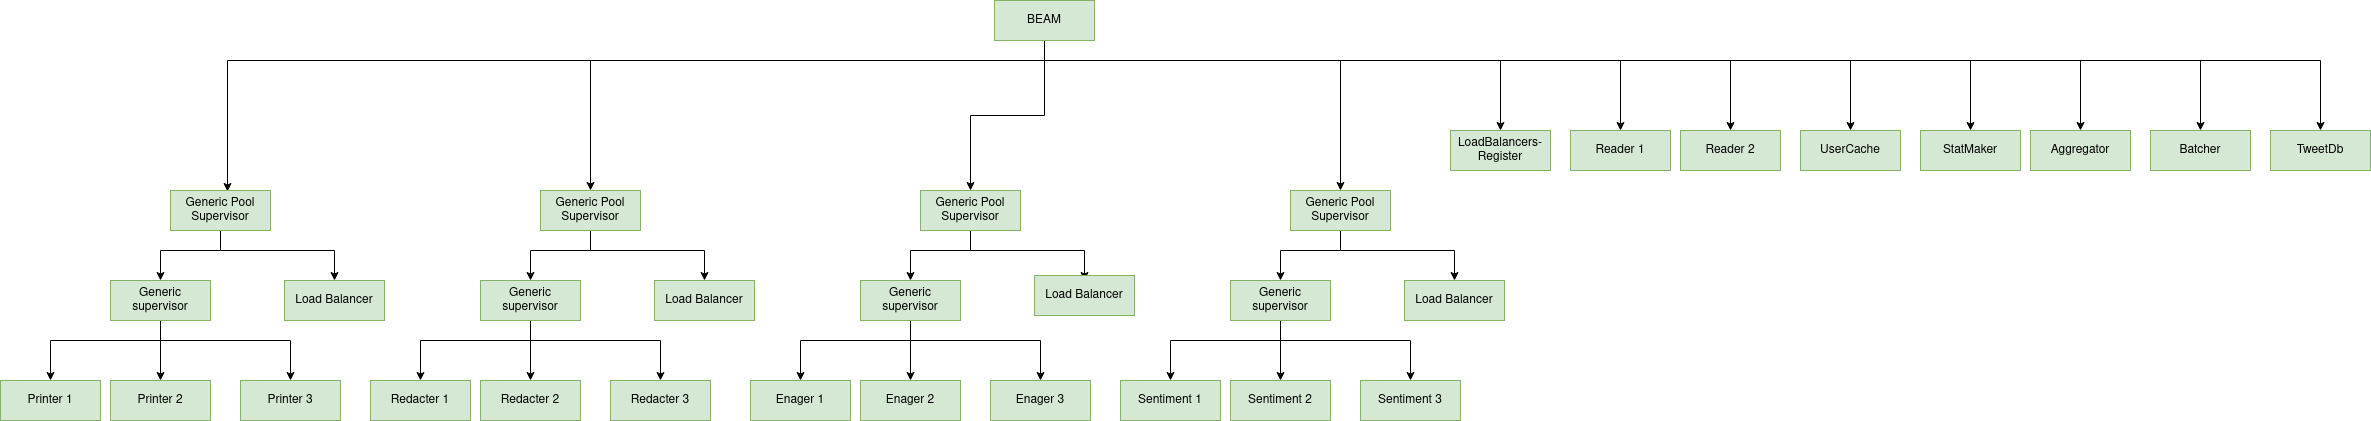

The diagram above was exported from draw.io. Its source (the exported page's mxGraphModel, read from the mxfile embedded in the PNG):
<mxGraphModel dx="1434" dy="754" grid="1" gridSize="10" guides="1" tooltips="1" connect="1" arrows="1" fold="1" page="1" pageScale="1" pageWidth="827" pageHeight="1169" math="0" shadow="0">
  <root>
    <mxCell id="0" />
    <mxCell id="1" parent="0" />
    <mxCell id="3G_tb1wx-g-_xJiwwuOi-171" style="edgeStyle=orthogonalEdgeStyle;rounded=0;orthogonalLoop=1;jettySize=auto;html=1;entryX=0.5;entryY=0;entryDx=0;entryDy=0;" edge="1" parent="1" source="3G_tb1wx-g-_xJiwwuOi-182" target="3G_tb1wx-g-_xJiwwuOi-196">
      <mxGeometry relative="1" as="geometry">
        <Array as="points">
          <mxPoint x="1314" y="370" />
          <mxPoint x="860" y="370" />
        </Array>
      </mxGeometry>
    </mxCell>
    <mxCell id="3G_tb1wx-g-_xJiwwuOi-172" style="edgeStyle=orthogonalEdgeStyle;rounded=0;orthogonalLoop=1;jettySize=auto;html=1;entryX=0.57;entryY=0.025;entryDx=0;entryDy=0;entryPerimeter=0;" edge="1" parent="1" source="3G_tb1wx-g-_xJiwwuOi-182" target="3G_tb1wx-g-_xJiwwuOi-208">
      <mxGeometry relative="1" as="geometry">
        <Array as="points">
          <mxPoint x="1314" y="370" />
          <mxPoint x="497" y="370" />
        </Array>
      </mxGeometry>
    </mxCell>
    <mxCell id="3G_tb1wx-g-_xJiwwuOi-173" style="edgeStyle=orthogonalEdgeStyle;rounded=0;orthogonalLoop=1;jettySize=auto;html=1;entryX=0.5;entryY=0;entryDx=0;entryDy=0;" edge="1" parent="1" source="3G_tb1wx-g-_xJiwwuOi-182" target="3G_tb1wx-g-_xJiwwuOi-219">
      <mxGeometry relative="1" as="geometry">
        <Array as="points">
          <mxPoint x="1314" y="425" />
          <mxPoint x="1240" y="425" />
        </Array>
      </mxGeometry>
    </mxCell>
    <mxCell id="3G_tb1wx-g-_xJiwwuOi-174" style="edgeStyle=orthogonalEdgeStyle;rounded=0;orthogonalLoop=1;jettySize=auto;html=1;" edge="1" parent="1" source="3G_tb1wx-g-_xJiwwuOi-182" target="3G_tb1wx-g-_xJiwwuOi-230">
      <mxGeometry relative="1" as="geometry">
        <Array as="points">
          <mxPoint x="1314" y="370" />
          <mxPoint x="1610" y="370" />
        </Array>
      </mxGeometry>
    </mxCell>
    <mxCell id="3G_tb1wx-g-_xJiwwuOi-175" style="edgeStyle=orthogonalEdgeStyle;rounded=0;orthogonalLoop=1;jettySize=auto;html=1;" edge="1" parent="1" source="3G_tb1wx-g-_xJiwwuOi-182" target="3G_tb1wx-g-_xJiwwuOi-198">
      <mxGeometry relative="1" as="geometry">
        <Array as="points">
          <mxPoint x="1314" y="370" />
          <mxPoint x="1770" y="370" />
        </Array>
      </mxGeometry>
    </mxCell>
    <mxCell id="3G_tb1wx-g-_xJiwwuOi-176" style="edgeStyle=orthogonalEdgeStyle;rounded=0;orthogonalLoop=1;jettySize=auto;html=1;" edge="1" parent="1" source="3G_tb1wx-g-_xJiwwuOi-182" target="3G_tb1wx-g-_xJiwwuOi-187">
      <mxGeometry relative="1" as="geometry">
        <Array as="points">
          <mxPoint x="1314" y="370" />
          <mxPoint x="1890" y="370" />
        </Array>
      </mxGeometry>
    </mxCell>
    <mxCell id="3G_tb1wx-g-_xJiwwuOi-177" style="edgeStyle=orthogonalEdgeStyle;rounded=0;orthogonalLoop=1;jettySize=auto;html=1;entryX=0.5;entryY=0;entryDx=0;entryDy=0;" edge="1" parent="1" source="3G_tb1wx-g-_xJiwwuOi-182" target="3G_tb1wx-g-_xJiwwuOi-190">
      <mxGeometry relative="1" as="geometry">
        <Array as="points">
          <mxPoint x="1314" y="370" />
          <mxPoint x="2000" y="370" />
        </Array>
      </mxGeometry>
    </mxCell>
    <mxCell id="3G_tb1wx-g-_xJiwwuOi-178" style="edgeStyle=orthogonalEdgeStyle;rounded=0;orthogonalLoop=1;jettySize=auto;html=1;" edge="1" parent="1" source="3G_tb1wx-g-_xJiwwuOi-182" target="3G_tb1wx-g-_xJiwwuOi-193">
      <mxGeometry relative="1" as="geometry">
        <Array as="points">
          <mxPoint x="1314" y="370" />
          <mxPoint x="2120" y="370" />
        </Array>
      </mxGeometry>
    </mxCell>
    <mxCell id="3G_tb1wx-g-_xJiwwuOi-179" style="edgeStyle=orthogonalEdgeStyle;rounded=0;orthogonalLoop=1;jettySize=auto;html=1;" edge="1" parent="1" source="3G_tb1wx-g-_xJiwwuOi-182" target="3G_tb1wx-g-_xJiwwuOi-192">
      <mxGeometry relative="1" as="geometry">
        <Array as="points">
          <mxPoint x="1314" y="370" />
          <mxPoint x="2240" y="370" />
        </Array>
      </mxGeometry>
    </mxCell>
    <mxCell id="3G_tb1wx-g-_xJiwwuOi-180" style="edgeStyle=orthogonalEdgeStyle;rounded=0;orthogonalLoop=1;jettySize=auto;html=1;" edge="1" parent="1" source="3G_tb1wx-g-_xJiwwuOi-182" target="3G_tb1wx-g-_xJiwwuOi-232">
      <mxGeometry relative="1" as="geometry">
        <Array as="points">
          <mxPoint x="1314" y="370" />
          <mxPoint x="2350" y="370" />
        </Array>
      </mxGeometry>
    </mxCell>
    <mxCell id="3G_tb1wx-g-_xJiwwuOi-181" style="edgeStyle=orthogonalEdgeStyle;rounded=0;orthogonalLoop=1;jettySize=auto;html=1;" edge="1" parent="1" source="3G_tb1wx-g-_xJiwwuOi-182" target="3G_tb1wx-g-_xJiwwuOi-233">
      <mxGeometry relative="1" as="geometry">
        <Array as="points">
          <mxPoint x="1314" y="370" />
          <mxPoint x="2470" y="370" />
        </Array>
      </mxGeometry>
    </mxCell>
    <mxCell id="3G_tb1wx-g-_xJiwwuOi-235" style="edgeStyle=orthogonalEdgeStyle;rounded=0;orthogonalLoop=1;jettySize=auto;html=1;" edge="1" parent="1" source="3G_tb1wx-g-_xJiwwuOi-182" target="3G_tb1wx-g-_xJiwwuOi-234">
      <mxGeometry relative="1" as="geometry">
        <Array as="points">
          <mxPoint x="1314" y="370" />
          <mxPoint x="2590" y="370" />
        </Array>
      </mxGeometry>
    </mxCell>
    <mxCell id="3G_tb1wx-g-_xJiwwuOi-182" value="BEAM" style="rounded=0;whiteSpace=wrap;html=1;fillColor=#d5e8d4;strokeColor=#82b366;" vertex="1" parent="1">
      <mxGeometry x="1264" y="310" width="100" height="40" as="geometry" />
    </mxCell>
    <mxCell id="3G_tb1wx-g-_xJiwwuOi-183" value="" style="edgeStyle=orthogonalEdgeStyle;rounded=0;orthogonalLoop=1;jettySize=auto;html=1;" edge="1" parent="1" source="3G_tb1wx-g-_xJiwwuOi-186" target="3G_tb1wx-g-_xJiwwuOi-188">
      <mxGeometry relative="1" as="geometry">
        <Array as="points">
          <mxPoint x="800" y="650" />
          <mxPoint x="690" y="650" />
        </Array>
      </mxGeometry>
    </mxCell>
    <mxCell id="3G_tb1wx-g-_xJiwwuOi-184" style="edgeStyle=orthogonalEdgeStyle;rounded=0;orthogonalLoop=1;jettySize=auto;html=1;" edge="1" parent="1" source="3G_tb1wx-g-_xJiwwuOi-186" target="3G_tb1wx-g-_xJiwwuOi-189">
      <mxGeometry relative="1" as="geometry">
        <Array as="points">
          <mxPoint x="800" y="640" />
          <mxPoint x="800" y="640" />
        </Array>
      </mxGeometry>
    </mxCell>
    <mxCell id="3G_tb1wx-g-_xJiwwuOi-185" style="edgeStyle=orthogonalEdgeStyle;rounded=0;orthogonalLoop=1;jettySize=auto;html=1;" edge="1" parent="1" source="3G_tb1wx-g-_xJiwwuOi-186" target="3G_tb1wx-g-_xJiwwuOi-191">
      <mxGeometry relative="1" as="geometry">
        <Array as="points">
          <mxPoint x="800" y="650" />
          <mxPoint x="930" y="650" />
        </Array>
      </mxGeometry>
    </mxCell>
    <mxCell id="3G_tb1wx-g-_xJiwwuOi-186" value="Generic supervisor" style="rounded=0;whiteSpace=wrap;html=1;fillColor=#d5e8d4;strokeColor=#82b366;" vertex="1" parent="1">
      <mxGeometry x="750" y="590" width="100" height="40" as="geometry" />
    </mxCell>
    <mxCell id="3G_tb1wx-g-_xJiwwuOi-187" value="Reader 1" style="rounded=0;whiteSpace=wrap;html=1;fillColor=#d5e8d4;strokeColor=#82b366;" vertex="1" parent="1">
      <mxGeometry x="1840" y="440" width="100" height="40" as="geometry" />
    </mxCell>
    <mxCell id="3G_tb1wx-g-_xJiwwuOi-188" value="Redacter 1" style="rounded=0;whiteSpace=wrap;html=1;fillColor=#d5e8d4;strokeColor=#82b366;" vertex="1" parent="1">
      <mxGeometry x="640" y="690" width="100" height="40" as="geometry" />
    </mxCell>
    <mxCell id="3G_tb1wx-g-_xJiwwuOi-189" value="Redacter 2" style="rounded=0;whiteSpace=wrap;html=1;fillColor=#d5e8d4;strokeColor=#82b366;" vertex="1" parent="1">
      <mxGeometry x="750" y="690" width="100" height="40" as="geometry" />
    </mxCell>
    <mxCell id="3G_tb1wx-g-_xJiwwuOi-190" value="Reader 2" style="rounded=0;whiteSpace=wrap;html=1;fillColor=#d5e8d4;strokeColor=#82b366;" vertex="1" parent="1">
      <mxGeometry x="1950" y="440" width="100" height="40" as="geometry" />
    </mxCell>
    <mxCell id="3G_tb1wx-g-_xJiwwuOi-191" value="Redacter 3" style="rounded=0;whiteSpace=wrap;html=1;fillColor=#d5e8d4;strokeColor=#82b366;" vertex="1" parent="1">
      <mxGeometry x="880" y="690" width="100" height="40" as="geometry" />
    </mxCell>
    <mxCell id="3G_tb1wx-g-_xJiwwuOi-192" value="StatMaker" style="rounded=0;whiteSpace=wrap;html=1;fillColor=#d5e8d4;strokeColor=#82b366;" vertex="1" parent="1">
      <mxGeometry x="2190" y="440" width="100" height="40" as="geometry" />
    </mxCell>
    <mxCell id="3G_tb1wx-g-_xJiwwuOi-193" value="UserCache" style="rounded=0;whiteSpace=wrap;html=1;fillColor=#d5e8d4;strokeColor=#82b366;" vertex="1" parent="1">
      <mxGeometry x="2070" y="440" width="100" height="40" as="geometry" />
    </mxCell>
    <mxCell id="3G_tb1wx-g-_xJiwwuOi-194" style="edgeStyle=orthogonalEdgeStyle;rounded=0;orthogonalLoop=1;jettySize=auto;html=1;entryX=0.5;entryY=0;entryDx=0;entryDy=0;" edge="1" parent="1" source="3G_tb1wx-g-_xJiwwuOi-196" target="3G_tb1wx-g-_xJiwwuOi-186">
      <mxGeometry relative="1" as="geometry">
        <Array as="points">
          <mxPoint x="860" y="560" />
          <mxPoint x="800" y="560" />
        </Array>
      </mxGeometry>
    </mxCell>
    <mxCell id="3G_tb1wx-g-_xJiwwuOi-195" style="edgeStyle=orthogonalEdgeStyle;rounded=0;orthogonalLoop=1;jettySize=auto;html=1;" edge="1" parent="1" source="3G_tb1wx-g-_xJiwwuOi-196" target="3G_tb1wx-g-_xJiwwuOi-197">
      <mxGeometry relative="1" as="geometry">
        <Array as="points">
          <mxPoint x="860" y="560" />
          <mxPoint x="974" y="560" />
        </Array>
      </mxGeometry>
    </mxCell>
    <mxCell id="3G_tb1wx-g-_xJiwwuOi-196" value="Generic Pool Supervisor" style="rounded=0;whiteSpace=wrap;html=1;fillColor=#d5e8d4;strokeColor=#82b366;" vertex="1" parent="1">
      <mxGeometry x="810" y="500" width="100" height="40" as="geometry" />
    </mxCell>
    <mxCell id="3G_tb1wx-g-_xJiwwuOi-197" value="Load Balancer" style="rounded=0;whiteSpace=wrap;html=1;fillColor=#d5e8d4;strokeColor=#82b366;" vertex="1" parent="1">
      <mxGeometry x="924" y="590" width="100" height="40" as="geometry" />
    </mxCell>
    <mxCell id="3G_tb1wx-g-_xJiwwuOi-198" value="LoadBalancers-Register" style="rounded=0;whiteSpace=wrap;html=1;fillColor=#d5e8d4;strokeColor=#82b366;" vertex="1" parent="1">
      <mxGeometry x="1720" y="440" width="100" height="40" as="geometry" />
    </mxCell>
    <mxCell id="3G_tb1wx-g-_xJiwwuOi-199" value="" style="edgeStyle=orthogonalEdgeStyle;rounded=0;orthogonalLoop=1;jettySize=auto;html=1;" edge="1" parent="1" source="3G_tb1wx-g-_xJiwwuOi-202" target="3G_tb1wx-g-_xJiwwuOi-203">
      <mxGeometry relative="1" as="geometry">
        <Array as="points">
          <mxPoint x="430" y="650" />
          <mxPoint x="320" y="650" />
        </Array>
      </mxGeometry>
    </mxCell>
    <mxCell id="3G_tb1wx-g-_xJiwwuOi-200" style="edgeStyle=orthogonalEdgeStyle;rounded=0;orthogonalLoop=1;jettySize=auto;html=1;" edge="1" parent="1" source="3G_tb1wx-g-_xJiwwuOi-202" target="3G_tb1wx-g-_xJiwwuOi-204">
      <mxGeometry relative="1" as="geometry">
        <Array as="points">
          <mxPoint x="430" y="640" />
          <mxPoint x="430" y="640" />
        </Array>
      </mxGeometry>
    </mxCell>
    <mxCell id="3G_tb1wx-g-_xJiwwuOi-201" style="edgeStyle=orthogonalEdgeStyle;rounded=0;orthogonalLoop=1;jettySize=auto;html=1;" edge="1" parent="1" source="3G_tb1wx-g-_xJiwwuOi-202" target="3G_tb1wx-g-_xJiwwuOi-205">
      <mxGeometry relative="1" as="geometry">
        <Array as="points">
          <mxPoint x="430" y="650" />
          <mxPoint x="560" y="650" />
        </Array>
      </mxGeometry>
    </mxCell>
    <mxCell id="3G_tb1wx-g-_xJiwwuOi-202" value="Generic supervisor" style="rounded=0;whiteSpace=wrap;html=1;fillColor=#d5e8d4;strokeColor=#82b366;" vertex="1" parent="1">
      <mxGeometry x="380" y="590" width="100" height="40" as="geometry" />
    </mxCell>
    <mxCell id="3G_tb1wx-g-_xJiwwuOi-203" value="Printer 1" style="rounded=0;whiteSpace=wrap;html=1;fillColor=#d5e8d4;strokeColor=#82b366;" vertex="1" parent="1">
      <mxGeometry x="270" y="690" width="100" height="40" as="geometry" />
    </mxCell>
    <mxCell id="3G_tb1wx-g-_xJiwwuOi-204" value="Printer 2" style="rounded=0;whiteSpace=wrap;html=1;fillColor=#d5e8d4;strokeColor=#82b366;" vertex="1" parent="1">
      <mxGeometry x="380" y="690" width="100" height="40" as="geometry" />
    </mxCell>
    <mxCell id="3G_tb1wx-g-_xJiwwuOi-205" value="Printer 3" style="rounded=0;whiteSpace=wrap;html=1;fillColor=#d5e8d4;strokeColor=#82b366;" vertex="1" parent="1">
      <mxGeometry x="510" y="690" width="100" height="40" as="geometry" />
    </mxCell>
    <mxCell id="3G_tb1wx-g-_xJiwwuOi-206" style="edgeStyle=orthogonalEdgeStyle;rounded=0;orthogonalLoop=1;jettySize=auto;html=1;entryX=0.5;entryY=0;entryDx=0;entryDy=0;" edge="1" parent="1" source="3G_tb1wx-g-_xJiwwuOi-208" target="3G_tb1wx-g-_xJiwwuOi-202">
      <mxGeometry relative="1" as="geometry">
        <Array as="points">
          <mxPoint x="490" y="560" />
          <mxPoint x="430" y="560" />
        </Array>
      </mxGeometry>
    </mxCell>
    <mxCell id="3G_tb1wx-g-_xJiwwuOi-207" style="edgeStyle=orthogonalEdgeStyle;rounded=0;orthogonalLoop=1;jettySize=auto;html=1;" edge="1" parent="1" source="3G_tb1wx-g-_xJiwwuOi-208" target="3G_tb1wx-g-_xJiwwuOi-209">
      <mxGeometry relative="1" as="geometry">
        <Array as="points">
          <mxPoint x="490" y="560" />
          <mxPoint x="604" y="560" />
        </Array>
      </mxGeometry>
    </mxCell>
    <mxCell id="3G_tb1wx-g-_xJiwwuOi-208" value="Generic Pool Supervisor" style="rounded=0;whiteSpace=wrap;html=1;fillColor=#d5e8d4;strokeColor=#82b366;" vertex="1" parent="1">
      <mxGeometry x="440" y="500" width="100" height="40" as="geometry" />
    </mxCell>
    <mxCell id="3G_tb1wx-g-_xJiwwuOi-209" value="Load Balancer" style="rounded=0;whiteSpace=wrap;html=1;fillColor=#d5e8d4;strokeColor=#82b366;" vertex="1" parent="1">
      <mxGeometry x="554" y="590" width="100" height="40" as="geometry" />
    </mxCell>
    <mxCell id="3G_tb1wx-g-_xJiwwuOi-210" value="" style="edgeStyle=orthogonalEdgeStyle;rounded=0;orthogonalLoop=1;jettySize=auto;html=1;" edge="1" parent="1" source="3G_tb1wx-g-_xJiwwuOi-213" target="3G_tb1wx-g-_xJiwwuOi-214">
      <mxGeometry relative="1" as="geometry">
        <Array as="points">
          <mxPoint x="1180" y="650" />
          <mxPoint x="1070" y="650" />
        </Array>
      </mxGeometry>
    </mxCell>
    <mxCell id="3G_tb1wx-g-_xJiwwuOi-211" style="edgeStyle=orthogonalEdgeStyle;rounded=0;orthogonalLoop=1;jettySize=auto;html=1;" edge="1" parent="1" source="3G_tb1wx-g-_xJiwwuOi-213" target="3G_tb1wx-g-_xJiwwuOi-215">
      <mxGeometry relative="1" as="geometry">
        <Array as="points">
          <mxPoint x="1180" y="640" />
          <mxPoint x="1180" y="640" />
        </Array>
      </mxGeometry>
    </mxCell>
    <mxCell id="3G_tb1wx-g-_xJiwwuOi-212" style="edgeStyle=orthogonalEdgeStyle;rounded=0;orthogonalLoop=1;jettySize=auto;html=1;" edge="1" parent="1" source="3G_tb1wx-g-_xJiwwuOi-213" target="3G_tb1wx-g-_xJiwwuOi-216">
      <mxGeometry relative="1" as="geometry">
        <Array as="points">
          <mxPoint x="1180" y="650" />
          <mxPoint x="1310" y="650" />
        </Array>
      </mxGeometry>
    </mxCell>
    <mxCell id="3G_tb1wx-g-_xJiwwuOi-213" value="Generic supervisor" style="rounded=0;whiteSpace=wrap;html=1;fillColor=#d5e8d4;strokeColor=#82b366;" vertex="1" parent="1">
      <mxGeometry x="1130" y="590" width="100" height="40" as="geometry" />
    </mxCell>
    <mxCell id="3G_tb1wx-g-_xJiwwuOi-214" value="Enager 1" style="rounded=0;whiteSpace=wrap;html=1;fillColor=#d5e8d4;strokeColor=#82b366;" vertex="1" parent="1">
      <mxGeometry x="1020" y="690" width="100" height="40" as="geometry" />
    </mxCell>
    <mxCell id="3G_tb1wx-g-_xJiwwuOi-215" value="Enager 2" style="rounded=0;whiteSpace=wrap;html=1;fillColor=#d5e8d4;strokeColor=#82b366;" vertex="1" parent="1">
      <mxGeometry x="1130" y="690" width="100" height="40" as="geometry" />
    </mxCell>
    <mxCell id="3G_tb1wx-g-_xJiwwuOi-216" value="Enager 3" style="rounded=0;whiteSpace=wrap;html=1;fillColor=#d5e8d4;strokeColor=#82b366;" vertex="1" parent="1">
      <mxGeometry x="1260" y="690" width="100" height="40" as="geometry" />
    </mxCell>
    <mxCell id="3G_tb1wx-g-_xJiwwuOi-217" style="edgeStyle=orthogonalEdgeStyle;rounded=0;orthogonalLoop=1;jettySize=auto;html=1;entryX=0.5;entryY=0;entryDx=0;entryDy=0;" edge="1" parent="1" source="3G_tb1wx-g-_xJiwwuOi-219" target="3G_tb1wx-g-_xJiwwuOi-213">
      <mxGeometry relative="1" as="geometry">
        <Array as="points">
          <mxPoint x="1240" y="560" />
          <mxPoint x="1180" y="560" />
        </Array>
      </mxGeometry>
    </mxCell>
    <mxCell id="3G_tb1wx-g-_xJiwwuOi-218" style="edgeStyle=orthogonalEdgeStyle;rounded=0;orthogonalLoop=1;jettySize=auto;html=1;" edge="1" parent="1" source="3G_tb1wx-g-_xJiwwuOi-219">
      <mxGeometry relative="1" as="geometry">
        <Array as="points">
          <mxPoint x="1240" y="560" />
          <mxPoint x="1354" y="560" />
        </Array>
        <mxPoint x="1354" y="590" as="targetPoint" />
      </mxGeometry>
    </mxCell>
    <mxCell id="3G_tb1wx-g-_xJiwwuOi-219" value="Generic Pool Supervisor" style="rounded=0;whiteSpace=wrap;html=1;fillColor=#d5e8d4;strokeColor=#82b366;" vertex="1" parent="1">
      <mxGeometry x="1190" y="500" width="100" height="40" as="geometry" />
    </mxCell>
    <mxCell id="3G_tb1wx-g-_xJiwwuOi-220" value="Load Balancer" style="rounded=0;whiteSpace=wrap;html=1;fillColor=#d5e8d4;strokeColor=#82b366;" vertex="1" parent="1">
      <mxGeometry x="1304" y="585" width="100" height="40" as="geometry" />
    </mxCell>
    <mxCell id="3G_tb1wx-g-_xJiwwuOi-221" value="" style="edgeStyle=orthogonalEdgeStyle;rounded=0;orthogonalLoop=1;jettySize=auto;html=1;" edge="1" parent="1" source="3G_tb1wx-g-_xJiwwuOi-224" target="3G_tb1wx-g-_xJiwwuOi-225">
      <mxGeometry relative="1" as="geometry">
        <Array as="points">
          <mxPoint x="1550" y="650" />
          <mxPoint x="1440" y="650" />
        </Array>
      </mxGeometry>
    </mxCell>
    <mxCell id="3G_tb1wx-g-_xJiwwuOi-222" style="edgeStyle=orthogonalEdgeStyle;rounded=0;orthogonalLoop=1;jettySize=auto;html=1;" edge="1" parent="1" source="3G_tb1wx-g-_xJiwwuOi-224" target="3G_tb1wx-g-_xJiwwuOi-226">
      <mxGeometry relative="1" as="geometry">
        <Array as="points">
          <mxPoint x="1550" y="640" />
          <mxPoint x="1550" y="640" />
        </Array>
      </mxGeometry>
    </mxCell>
    <mxCell id="3G_tb1wx-g-_xJiwwuOi-223" style="edgeStyle=orthogonalEdgeStyle;rounded=0;orthogonalLoop=1;jettySize=auto;html=1;" edge="1" parent="1" source="3G_tb1wx-g-_xJiwwuOi-224" target="3G_tb1wx-g-_xJiwwuOi-227">
      <mxGeometry relative="1" as="geometry">
        <Array as="points">
          <mxPoint x="1550" y="650" />
          <mxPoint x="1680" y="650" />
        </Array>
      </mxGeometry>
    </mxCell>
    <mxCell id="3G_tb1wx-g-_xJiwwuOi-224" value="Generic supervisor" style="rounded=0;whiteSpace=wrap;html=1;fillColor=#d5e8d4;strokeColor=#82b366;" vertex="1" parent="1">
      <mxGeometry x="1500" y="590" width="100" height="40" as="geometry" />
    </mxCell>
    <mxCell id="3G_tb1wx-g-_xJiwwuOi-225" value="Sentiment 1" style="rounded=0;whiteSpace=wrap;html=1;fillColor=#d5e8d4;strokeColor=#82b366;" vertex="1" parent="1">
      <mxGeometry x="1390" y="690" width="100" height="40" as="geometry" />
    </mxCell>
    <mxCell id="3G_tb1wx-g-_xJiwwuOi-226" value="Sentiment 2" style="rounded=0;whiteSpace=wrap;html=1;fillColor=#d5e8d4;strokeColor=#82b366;" vertex="1" parent="1">
      <mxGeometry x="1500" y="690" width="100" height="40" as="geometry" />
    </mxCell>
    <mxCell id="3G_tb1wx-g-_xJiwwuOi-227" value="Sentiment 3" style="rounded=0;whiteSpace=wrap;html=1;fillColor=#d5e8d4;strokeColor=#82b366;" vertex="1" parent="1">
      <mxGeometry x="1630" y="690" width="100" height="40" as="geometry" />
    </mxCell>
    <mxCell id="3G_tb1wx-g-_xJiwwuOi-228" style="edgeStyle=orthogonalEdgeStyle;rounded=0;orthogonalLoop=1;jettySize=auto;html=1;entryX=0.5;entryY=0;entryDx=0;entryDy=0;" edge="1" parent="1" source="3G_tb1wx-g-_xJiwwuOi-230" target="3G_tb1wx-g-_xJiwwuOi-224">
      <mxGeometry relative="1" as="geometry">
        <Array as="points">
          <mxPoint x="1610" y="560" />
          <mxPoint x="1550" y="560" />
        </Array>
      </mxGeometry>
    </mxCell>
    <mxCell id="3G_tb1wx-g-_xJiwwuOi-229" style="edgeStyle=orthogonalEdgeStyle;rounded=0;orthogonalLoop=1;jettySize=auto;html=1;" edge="1" parent="1" source="3G_tb1wx-g-_xJiwwuOi-230" target="3G_tb1wx-g-_xJiwwuOi-231">
      <mxGeometry relative="1" as="geometry">
        <Array as="points">
          <mxPoint x="1610" y="560" />
          <mxPoint x="1724" y="560" />
        </Array>
      </mxGeometry>
    </mxCell>
    <mxCell id="3G_tb1wx-g-_xJiwwuOi-230" value="Generic Pool Supervisor" style="rounded=0;whiteSpace=wrap;html=1;fillColor=#d5e8d4;strokeColor=#82b366;" vertex="1" parent="1">
      <mxGeometry x="1560" y="500" width="100" height="40" as="geometry" />
    </mxCell>
    <mxCell id="3G_tb1wx-g-_xJiwwuOi-231" value="Load Balancer" style="rounded=0;whiteSpace=wrap;html=1;fillColor=#d5e8d4;strokeColor=#82b366;" vertex="1" parent="1">
      <mxGeometry x="1674" y="590" width="100" height="40" as="geometry" />
    </mxCell>
    <mxCell id="3G_tb1wx-g-_xJiwwuOi-232" value="Aggregator" style="rounded=0;whiteSpace=wrap;html=1;fillColor=#d5e8d4;strokeColor=#82b366;" vertex="1" parent="1">
      <mxGeometry x="2300" y="440" width="100" height="40" as="geometry" />
    </mxCell>
    <mxCell id="3G_tb1wx-g-_xJiwwuOi-233" value="Batcher" style="rounded=0;whiteSpace=wrap;html=1;fillColor=#d5e8d4;strokeColor=#82b366;" vertex="1" parent="1">
      <mxGeometry x="2420" y="440" width="100" height="40" as="geometry" />
    </mxCell>
    <mxCell id="3G_tb1wx-g-_xJiwwuOi-234" value="TweetDb" style="rounded=0;whiteSpace=wrap;html=1;fillColor=#d5e8d4;strokeColor=#82b366;" vertex="1" parent="1">
      <mxGeometry x="2540" y="440" width="100" height="40" as="geometry" />
    </mxCell>
  </root>
</mxGraphModel>